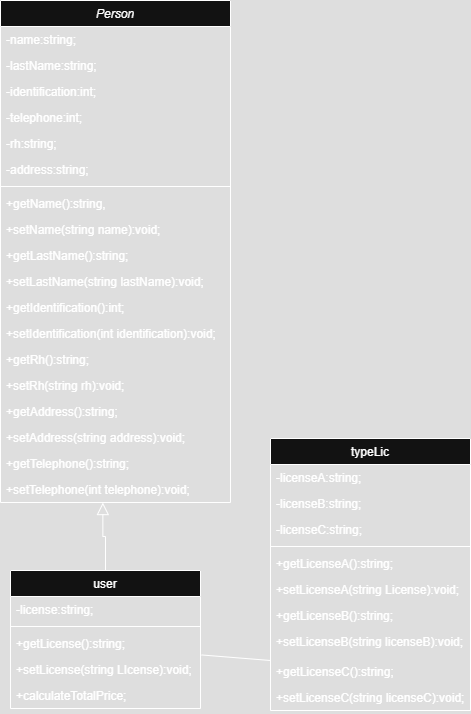

The diagram above was exported from draw.io. Its source (the exported page's mxGraphModel, read from the mxfile embedded in the PNG):
<mxGraphModel dx="874" dy="511" grid="1" gridSize="10" guides="1" tooltips="1" connect="1" arrows="1" fold="1" page="1" pageScale="1" pageWidth="827" pageHeight="1169" math="0" shadow="0">
  <root>
    <mxCell id="Umb-hyziMAsqtODysabW-0" />
    <mxCell id="Umb-hyziMAsqtODysabW-1" parent="Umb-hyziMAsqtODysabW-0" />
    <mxCell id="Umb-hyziMAsqtODysabW-2" value="Person" style="swimlane;fontStyle=2;align=center;verticalAlign=top;childLayout=stackLayout;horizontal=1;startSize=26;horizontalStack=0;resizeParent=1;resizeLast=0;collapsible=1;marginBottom=0;rounded=0;shadow=0;strokeWidth=1;" parent="Umb-hyziMAsqtODysabW-1" vertex="1">
      <mxGeometry x="130" y="210" width="230" height="502" as="geometry">
        <mxRectangle x="230" y="140" width="160" height="26" as="alternateBounds" />
      </mxGeometry>
    </mxCell>
    <mxCell id="Umb-hyziMAsqtODysabW-3" value="-name:string;" style="text;align=left;verticalAlign=top;spacingLeft=4;spacingRight=4;overflow=hidden;rotatable=0;points=[[0,0.5],[1,0.5]];portConstraint=eastwest;" parent="Umb-hyziMAsqtODysabW-2" vertex="1">
      <mxGeometry y="26" width="230" height="26" as="geometry" />
    </mxCell>
    <mxCell id="Umb-hyziMAsqtODysabW-4" value="-lastName:string;" style="text;align=left;verticalAlign=top;spacingLeft=4;spacingRight=4;overflow=hidden;rotatable=0;points=[[0,0.5],[1,0.5]];portConstraint=eastwest;rounded=0;shadow=0;html=0;" parent="Umb-hyziMAsqtODysabW-2" vertex="1">
      <mxGeometry y="52" width="230" height="26" as="geometry" />
    </mxCell>
    <mxCell id="Umb-hyziMAsqtODysabW-5" value="-identification:int;" style="text;align=left;verticalAlign=top;spacingLeft=4;spacingRight=4;overflow=hidden;rotatable=0;points=[[0,0.5],[1,0.5]];portConstraint=eastwest;rounded=0;shadow=0;html=0;" parent="Umb-hyziMAsqtODysabW-2" vertex="1">
      <mxGeometry y="78" width="230" height="26" as="geometry" />
    </mxCell>
    <mxCell id="klm6DQVO0JF5rzEcP2D8-0" value="-telephone:int;" style="text;align=left;verticalAlign=top;spacingLeft=4;spacingRight=4;overflow=hidden;rotatable=0;points=[[0,0.5],[1,0.5]];portConstraint=eastwest;rounded=0;shadow=0;html=0;" parent="Umb-hyziMAsqtODysabW-2" vertex="1">
      <mxGeometry y="104" width="230" height="26" as="geometry" />
    </mxCell>
    <mxCell id="klm6DQVO0JF5rzEcP2D8-1" value="-rh:string;" style="text;align=left;verticalAlign=top;spacingLeft=4;spacingRight=4;overflow=hidden;rotatable=0;points=[[0,0.5],[1,0.5]];portConstraint=eastwest;rounded=0;shadow=0;html=0;" parent="Umb-hyziMAsqtODysabW-2" vertex="1">
      <mxGeometry y="130" width="230" height="26" as="geometry" />
    </mxCell>
    <mxCell id="klm6DQVO0JF5rzEcP2D8-2" value="-address:string;" style="text;align=left;verticalAlign=top;spacingLeft=4;spacingRight=4;overflow=hidden;rotatable=0;points=[[0,0.5],[1,0.5]];portConstraint=eastwest;rounded=0;shadow=0;html=0;" parent="Umb-hyziMAsqtODysabW-2" vertex="1">
      <mxGeometry y="156" width="230" height="26" as="geometry" />
    </mxCell>
    <mxCell id="Umb-hyziMAsqtODysabW-8" value="" style="line;html=1;strokeWidth=1;align=left;verticalAlign=middle;spacingTop=-1;spacingLeft=3;spacingRight=3;rotatable=0;labelPosition=right;points=[];portConstraint=eastwest;" parent="Umb-hyziMAsqtODysabW-2" vertex="1">
      <mxGeometry y="182" width="230" height="8" as="geometry" />
    </mxCell>
    <mxCell id="Umb-hyziMAsqtODysabW-9" value="+getName():string," style="text;align=left;verticalAlign=top;spacingLeft=4;spacingRight=4;overflow=hidden;rotatable=0;points=[[0,0.5],[1,0.5]];portConstraint=eastwest;rounded=0;shadow=0;html=0;" parent="Umb-hyziMAsqtODysabW-2" vertex="1">
      <mxGeometry y="190" width="230" height="26" as="geometry" />
    </mxCell>
    <mxCell id="Umb-hyziMAsqtODysabW-10" value="+setName(string name):void;" style="text;align=left;verticalAlign=top;spacingLeft=4;spacingRight=4;overflow=hidden;rotatable=0;points=[[0,0.5],[1,0.5]];portConstraint=eastwest;rounded=0;shadow=0;html=0;" parent="Umb-hyziMAsqtODysabW-2" vertex="1">
      <mxGeometry y="216" width="230" height="26" as="geometry" />
    </mxCell>
    <mxCell id="Umb-hyziMAsqtODysabW-11" value="+getLastName():string;" style="text;align=left;verticalAlign=top;spacingLeft=4;spacingRight=4;overflow=hidden;rotatable=0;points=[[0,0.5],[1,0.5]];portConstraint=eastwest;rounded=0;shadow=0;html=0;" parent="Umb-hyziMAsqtODysabW-2" vertex="1">
      <mxGeometry y="242" width="230" height="26" as="geometry" />
    </mxCell>
    <mxCell id="Umb-hyziMAsqtODysabW-12" value="+setLastName(string lastName):void;" style="text;align=left;verticalAlign=top;spacingLeft=4;spacingRight=4;overflow=hidden;rotatable=0;points=[[0,0.5],[1,0.5]];portConstraint=eastwest;rounded=0;shadow=0;html=0;" parent="Umb-hyziMAsqtODysabW-2" vertex="1">
      <mxGeometry y="268" width="230" height="26" as="geometry" />
    </mxCell>
    <mxCell id="Umb-hyziMAsqtODysabW-13" value="+getIdentification():int;" style="text;align=left;verticalAlign=top;spacingLeft=4;spacingRight=4;overflow=hidden;rotatable=0;points=[[0,0.5],[1,0.5]];portConstraint=eastwest;rounded=0;shadow=0;html=0;" parent="Umb-hyziMAsqtODysabW-2" vertex="1">
      <mxGeometry y="294" width="230" height="26" as="geometry" />
    </mxCell>
    <mxCell id="Umb-hyziMAsqtODysabW-14" value="+setIdentification(int identification):void;" style="text;align=left;verticalAlign=top;spacingLeft=4;spacingRight=4;overflow=hidden;rotatable=0;points=[[0,0.5],[1,0.5]];portConstraint=eastwest;rounded=0;shadow=0;html=0;" parent="Umb-hyziMAsqtODysabW-2" vertex="1">
      <mxGeometry y="320" width="230" height="26" as="geometry" />
    </mxCell>
    <mxCell id="Umb-hyziMAsqtODysabW-15" value="+getRh():string;" style="text;align=left;verticalAlign=top;spacingLeft=4;spacingRight=4;overflow=hidden;rotatable=0;points=[[0,0.5],[1,0.5]];portConstraint=eastwest;rounded=0;shadow=0;html=0;" parent="Umb-hyziMAsqtODysabW-2" vertex="1">
      <mxGeometry y="346" width="230" height="26" as="geometry" />
    </mxCell>
    <mxCell id="Umb-hyziMAsqtODysabW-16" value="+setRh(string rh):void;" style="text;align=left;verticalAlign=top;spacingLeft=4;spacingRight=4;overflow=hidden;rotatable=0;points=[[0,0.5],[1,0.5]];portConstraint=eastwest;rounded=0;shadow=0;html=0;" parent="Umb-hyziMAsqtODysabW-2" vertex="1">
      <mxGeometry y="372" width="230" height="26" as="geometry" />
    </mxCell>
    <mxCell id="Umb-hyziMAsqtODysabW-17" value="+getAddress():string;" style="text;align=left;verticalAlign=top;spacingLeft=4;spacingRight=4;overflow=hidden;rotatable=0;points=[[0,0.5],[1,0.5]];portConstraint=eastwest;rounded=0;shadow=0;html=0;" parent="Umb-hyziMAsqtODysabW-2" vertex="1">
      <mxGeometry y="398" width="230" height="26" as="geometry" />
    </mxCell>
    <mxCell id="Umb-hyziMAsqtODysabW-18" value="+setAddress(string address):void;" style="text;align=left;verticalAlign=top;spacingLeft=4;spacingRight=4;overflow=hidden;rotatable=0;points=[[0,0.5],[1,0.5]];portConstraint=eastwest;rounded=0;shadow=0;html=0;" parent="Umb-hyziMAsqtODysabW-2" vertex="1">
      <mxGeometry y="424" width="230" height="26" as="geometry" />
    </mxCell>
    <mxCell id="MQOsUomUcSdpk7FBbb9S-0" value="+getTelephone():string;" style="text;align=left;verticalAlign=top;spacingLeft=4;spacingRight=4;overflow=hidden;rotatable=0;points=[[0,0.5],[1,0.5]];portConstraint=eastwest;rounded=0;shadow=0;html=0;" parent="Umb-hyziMAsqtODysabW-2" vertex="1">
      <mxGeometry y="450" width="230" height="26" as="geometry" />
    </mxCell>
    <mxCell id="MQOsUomUcSdpk7FBbb9S-1" value="+setTelephone(int telephone):void;" style="text;align=left;verticalAlign=top;spacingLeft=4;spacingRight=4;overflow=hidden;rotatable=0;points=[[0,0.5],[1,0.5]];portConstraint=eastwest;rounded=0;shadow=0;html=0;" parent="Umb-hyziMAsqtODysabW-2" vertex="1">
      <mxGeometry y="476" width="230" height="26" as="geometry" />
    </mxCell>
    <mxCell id="Umb-hyziMAsqtODysabW-19" value="user" style="swimlane;fontStyle=0;align=center;verticalAlign=top;childLayout=stackLayout;horizontal=1;startSize=26;horizontalStack=0;resizeParent=1;resizeLast=0;collapsible=1;marginBottom=0;rounded=0;shadow=0;strokeWidth=1;" parent="Umb-hyziMAsqtODysabW-1" vertex="1">
      <mxGeometry x="140" y="780" width="190" height="138" as="geometry">
        <mxRectangle x="130" y="380" width="160" height="26" as="alternateBounds" />
      </mxGeometry>
    </mxCell>
    <mxCell id="Umb-hyziMAsqtODysabW-20" value="-license:string;" style="text;align=left;verticalAlign=top;spacingLeft=4;spacingRight=4;overflow=hidden;rotatable=0;points=[[0,0.5],[1,0.5]];portConstraint=eastwest;rounded=0;shadow=0;html=0;" parent="Umb-hyziMAsqtODysabW-19" vertex="1">
      <mxGeometry y="26" width="190" height="26" as="geometry" />
    </mxCell>
    <mxCell id="Umb-hyziMAsqtODysabW-21" value="" style="line;html=1;strokeWidth=1;align=left;verticalAlign=middle;spacingTop=-1;spacingLeft=3;spacingRight=3;rotatable=0;labelPosition=right;points=[];portConstraint=eastwest;" parent="Umb-hyziMAsqtODysabW-19" vertex="1">
      <mxGeometry y="52" width="190" height="8" as="geometry" />
    </mxCell>
    <mxCell id="Umb-hyziMAsqtODysabW-22" value="+getLicense():string;" style="text;align=left;verticalAlign=top;spacingLeft=4;spacingRight=4;overflow=hidden;rotatable=0;points=[[0,0.5],[1,0.5]];portConstraint=eastwest;rounded=0;shadow=0;html=0;" parent="Umb-hyziMAsqtODysabW-19" vertex="1">
      <mxGeometry y="60" width="190" height="26" as="geometry" />
    </mxCell>
    <mxCell id="Umb-hyziMAsqtODysabW-23" value="+setLicense(string LIcense):void;" style="text;align=left;verticalAlign=top;spacingLeft=4;spacingRight=4;overflow=hidden;rotatable=0;points=[[0,0.5],[1,0.5]];portConstraint=eastwest;rounded=0;shadow=0;html=0;" parent="Umb-hyziMAsqtODysabW-19" vertex="1">
      <mxGeometry y="86" width="190" height="26" as="geometry" />
    </mxCell>
    <mxCell id="Umb-hyziMAsqtODysabW-24" value="+calculateTotalPrice;" style="text;align=left;verticalAlign=top;spacingLeft=4;spacingRight=4;overflow=hidden;rotatable=0;points=[[0,0.5],[1,0.5]];portConstraint=eastwest;rounded=0;shadow=0;html=0;" parent="Umb-hyziMAsqtODysabW-19" vertex="1">
      <mxGeometry y="112" width="190" height="26" as="geometry" />
    </mxCell>
    <mxCell id="Umb-hyziMAsqtODysabW-25" value="typeLic" style="swimlane;fontStyle=0;align=center;verticalAlign=top;childLayout=stackLayout;horizontal=1;startSize=26;horizontalStack=0;resizeParent=1;resizeLast=0;collapsible=1;marginBottom=0;rounded=0;shadow=0;strokeWidth=1;" parent="Umb-hyziMAsqtODysabW-1" vertex="1">
      <mxGeometry x="400" y="648" width="200" height="272" as="geometry">
        <mxRectangle x="508" y="120" width="160" height="26" as="alternateBounds" />
      </mxGeometry>
    </mxCell>
    <mxCell id="Umb-hyziMAsqtODysabW-26" value="-licenseA:string;" style="text;align=left;verticalAlign=top;spacingLeft=4;spacingRight=4;overflow=hidden;rotatable=0;points=[[0,0.5],[1,0.5]];portConstraint=eastwest;rounded=0;shadow=0;html=0;" parent="Umb-hyziMAsqtODysabW-25" vertex="1">
      <mxGeometry y="26" width="200" height="26" as="geometry" />
    </mxCell>
    <mxCell id="Umb-hyziMAsqtODysabW-27" value="-licenseB:string;" style="text;align=left;verticalAlign=top;spacingLeft=4;spacingRight=4;overflow=hidden;rotatable=0;points=[[0,0.5],[1,0.5]];portConstraint=eastwest;rounded=0;shadow=0;html=0;" parent="Umb-hyziMAsqtODysabW-25" vertex="1">
      <mxGeometry y="52" width="200" height="26" as="geometry" />
    </mxCell>
    <mxCell id="Umb-hyziMAsqtODysabW-28" value="-licenseC:string;" style="text;align=left;verticalAlign=top;spacingLeft=4;spacingRight=4;overflow=hidden;rotatable=0;points=[[0,0.5],[1,0.5]];portConstraint=eastwest;rounded=0;shadow=0;html=0;" parent="Umb-hyziMAsqtODysabW-25" vertex="1">
      <mxGeometry y="78" width="200" height="26" as="geometry" />
    </mxCell>
    <mxCell id="Umb-hyziMAsqtODysabW-29" value="" style="line;html=1;strokeWidth=1;align=left;verticalAlign=middle;spacingTop=-1;spacingLeft=3;spacingRight=3;rotatable=0;labelPosition=right;points=[];portConstraint=eastwest;" parent="Umb-hyziMAsqtODysabW-25" vertex="1">
      <mxGeometry y="104" width="200" height="8" as="geometry" />
    </mxCell>
    <mxCell id="Umb-hyziMAsqtODysabW-30" value="+getLicenseA():string;" style="text;align=left;verticalAlign=top;spacingLeft=4;spacingRight=4;overflow=hidden;rotatable=0;points=[[0,0.5],[1,0.5]];portConstraint=eastwest;rounded=0;shadow=0;html=0;" parent="Umb-hyziMAsqtODysabW-25" vertex="1">
      <mxGeometry y="112" width="200" height="26" as="geometry" />
    </mxCell>
    <mxCell id="Umb-hyziMAsqtODysabW-31" value="+setLicenseA(string License):void;" style="text;align=left;verticalAlign=top;spacingLeft=4;spacingRight=4;overflow=hidden;rotatable=0;points=[[0,0.5],[1,0.5]];portConstraint=eastwest;rounded=0;shadow=0;html=0;" parent="Umb-hyziMAsqtODysabW-25" vertex="1">
      <mxGeometry y="138" width="200" height="26" as="geometry" />
    </mxCell>
    <mxCell id="Umb-hyziMAsqtODysabW-32" value="+getLicenseB():string;" style="text;align=left;verticalAlign=top;spacingLeft=4;spacingRight=4;overflow=hidden;rotatable=0;points=[[0,0.5],[1,0.5]];portConstraint=eastwest;rounded=0;shadow=0;html=0;" parent="Umb-hyziMAsqtODysabW-25" vertex="1">
      <mxGeometry y="164" width="200" height="26" as="geometry" />
    </mxCell>
    <mxCell id="Umb-hyziMAsqtODysabW-33" value="+setLicenseB(string licenseB):void;" style="text;align=left;verticalAlign=top;spacingLeft=4;spacingRight=4;overflow=hidden;rotatable=0;points=[[0,0.5],[1,0.5]];portConstraint=eastwest;rounded=0;shadow=0;html=0;" parent="Umb-hyziMAsqtODysabW-25" vertex="1">
      <mxGeometry y="190" width="200" height="30" as="geometry" />
    </mxCell>
    <mxCell id="Umb-hyziMAsqtODysabW-34" value="+getLicenseC():string;" style="text;align=left;verticalAlign=top;spacingLeft=4;spacingRight=4;overflow=hidden;rotatable=0;points=[[0,0.5],[1,0.5]];portConstraint=eastwest;rounded=0;shadow=0;html=0;" parent="Umb-hyziMAsqtODysabW-25" vertex="1">
      <mxGeometry y="220" width="200" height="26" as="geometry" />
    </mxCell>
    <mxCell id="Umb-hyziMAsqtODysabW-35" value="+setLicenseC(string licenseC):void;" style="text;align=left;verticalAlign=top;spacingLeft=4;spacingRight=4;overflow=hidden;rotatable=0;points=[[0,0.5],[1,0.5]];portConstraint=eastwest;rounded=0;shadow=0;html=0;" parent="Umb-hyziMAsqtODysabW-25" vertex="1">
      <mxGeometry y="246" width="200" height="26" as="geometry" />
    </mxCell>
    <mxCell id="Umb-hyziMAsqtODysabW-36" value="" style="endArrow=block;endSize=10;endFill=0;shadow=0;strokeWidth=1;rounded=0;curved=0;edgeStyle=elbowEdgeStyle;elbow=vertical;entryX=0.445;entryY=1.002;entryDx=0;entryDy=0;entryPerimeter=0;exitX=0.5;exitY=0;exitDx=0;exitDy=0;" parent="Umb-hyziMAsqtODysabW-1" source="Umb-hyziMAsqtODysabW-19" target="MQOsUomUcSdpk7FBbb9S-1" edge="1">
      <mxGeometry width="160" relative="1" as="geometry">
        <mxPoint x="259" y="780" as="sourcePoint" />
        <mxPoint x="260" y="710" as="targetPoint" />
        <Array as="points" />
      </mxGeometry>
    </mxCell>
    <mxCell id="Umb-hyziMAsqtODysabW-37" value="" style="endArrow=none;html=1;rounded=0;exitX=1.005;exitY=-0.06;exitDx=0;exitDy=0;exitPerimeter=0;" parent="Umb-hyziMAsqtODysabW-1" source="Umb-hyziMAsqtODysabW-23" edge="1">
      <mxGeometry width="50" height="50" relative="1" as="geometry">
        <mxPoint x="350" y="870" as="sourcePoint" />
        <mxPoint x="400" y="870" as="targetPoint" />
      </mxGeometry>
    </mxCell>
  </root>
</mxGraphModel>